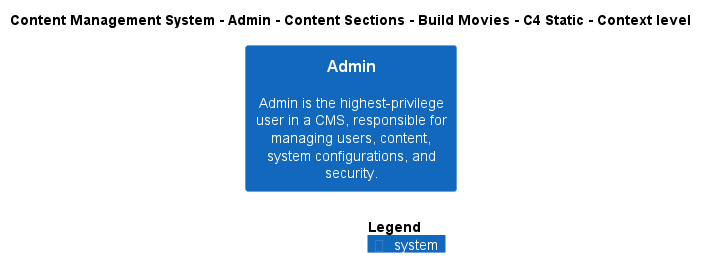

The diagram above was rendered by PlantUML. Its source (embedded in the PNG):
@startuml
!include ..\..\..\..\..\..\..\.c4s\C4_Context.puml

AddElementTag("c4interflow:lifecycle:new", $bgColor=green, $fontColor=#ffffff, $borderColor=green, $shadowing="False")
AddElementTag("c4interflow:lifecycle:changed", $bgColor=orange, $fontColor=#ffffff, $borderColor=orange, $shadowing="False")
AddElementTag("c4interflow:lifecycle:removed", $bgColor=red, $fontColor=#ffffff, $borderColor=red, $shadowing="False")

AddRelTag("c4interflow:lifecycle:new", $textColor=green, $lineColor=green)
AddRelTag("c4interflow:lifecycle:changed", $textColor=orange, $lineColor=orange)
AddRelTag("c4interflow:lifecycle:removed", $textColor=red, $lineColor=red)

SHOW_PERSON_PORTRAIT()
LAYOUT_TOP_DOWN()

skinparam linetype polyline

title Content Management System - Admin - Content Sections - Build Movies - C4 Static - Context level

System(ContentManagementSystem.SoftwareSystems.Admin, "Admin", "Admin is the highest-privilege user in a CMS, responsible for managing users, content, system configurations, and security.")



SHOW_LEGEND()
@enduml